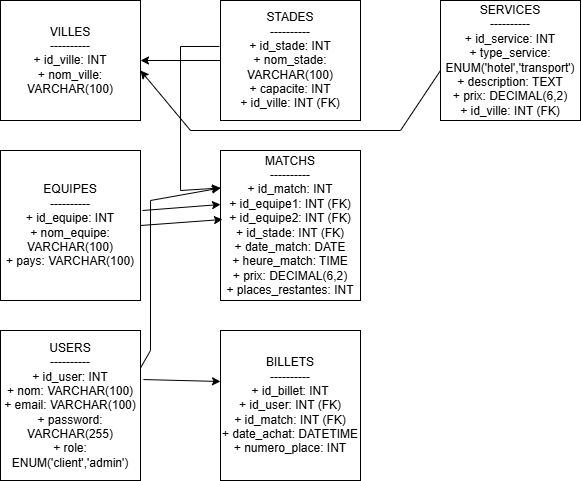

The diagram above was exported from draw.io. Its source (the exported page's mxGraphModel, read from the mxfile embedded in the PNG):
<mxGraphModel dx="872" dy="507" grid="1" gridSize="10" guides="1" tooltips="1" connect="1" arrows="1" fold="1" page="1" pageScale="1" pageWidth="850" pageHeight="1100" math="0" shadow="0">
  <root>
    <mxCell id="0" />
    <mxCell id="1" parent="0" />
    <mxCell id="ZyIr2KEYtJQRZeFzt0EY-1" parent="1" style="rounded=0;whiteSpace=wrap;html=1;" value="&lt;div&gt;VILLES&lt;/div&gt;&lt;div&gt;----------&lt;/div&gt;&lt;div&gt;+ id_ville: INT&lt;/div&gt;&lt;div&gt;+ nom_ville: VARCHAR(100)&lt;/div&gt;" vertex="1">
      <mxGeometry height="120" width="140" x="50" y="10" as="geometry" />
    </mxCell>
    <mxCell id="ZyIr2KEYtJQRZeFzt0EY-9" edge="1" parent="1" source="ZyIr2KEYtJQRZeFzt0EY-2" style="edgeStyle=orthogonalEdgeStyle;rounded=0;orthogonalLoop=1;jettySize=auto;html=1;" target="ZyIr2KEYtJQRZeFzt0EY-1" value="">
      <mxGeometry relative="1" as="geometry" />
    </mxCell>
    <mxCell id="ZyIr2KEYtJQRZeFzt0EY-2" parent="1" style="rounded=0;whiteSpace=wrap;html=1;" value="&lt;div&gt;STADES&lt;/div&gt;&lt;div&gt;----------&lt;/div&gt;&lt;div&gt;+ id_stade: INT&lt;/div&gt;&lt;div&gt;+ nom_stade: VARCHAR(100)&lt;/div&gt;&lt;div&gt;+ capacite: INT&lt;/div&gt;&lt;div&gt;+ id_ville: INT (FK)&lt;/div&gt;" vertex="1">
      <mxGeometry height="120" width="140" x="270" y="10" as="geometry" />
    </mxCell>
    <mxCell id="ZyIr2KEYtJQRZeFzt0EY-3" parent="1" style="rounded=0;whiteSpace=wrap;html=1;" value="&lt;div&gt;EQUIPES&lt;/div&gt;&lt;div&gt;----------&lt;/div&gt;&lt;div&gt;+ id_equipe: INT&lt;/div&gt;&lt;div&gt;+ nom_equipe: VARCHAR(100)&lt;/div&gt;&lt;div&gt;+ pays: VARCHAR(100)&lt;/div&gt;" vertex="1">
      <mxGeometry height="150" width="140" x="50" y="160" as="geometry" />
    </mxCell>
    <mxCell id="ZyIr2KEYtJQRZeFzt0EY-4" parent="1" style="rounded=0;whiteSpace=wrap;html=1;" value="&lt;div&gt;USERS&lt;/div&gt;&lt;div&gt;----------&lt;/div&gt;&lt;div&gt;+ id_user: INT&lt;/div&gt;&lt;div&gt;+ nom: VARCHAR(100)&lt;/div&gt;&lt;div&gt;+ email: VARCHAR(100)&lt;/div&gt;&lt;div&gt;+ password: VARCHAR(255)&lt;/div&gt;&lt;div&gt;+ role: ENUM('client','admin')&lt;/div&gt;" vertex="1">
      <mxGeometry height="150" width="140" x="50" y="340" as="geometry" />
    </mxCell>
    <mxCell id="ZyIr2KEYtJQRZeFzt0EY-5" parent="1" style="rounded=0;whiteSpace=wrap;html=1;" value="&lt;div&gt;SERVICES&lt;/div&gt;&lt;div&gt;----------&lt;/div&gt;&lt;div&gt;+ id_service: INT&lt;/div&gt;&lt;div&gt;+ type_service: ENUM('hotel','transport')&lt;/div&gt;&lt;div&gt;+ description: TEXT&lt;/div&gt;&lt;div&gt;+ prix: DECIMAL(6,2)&lt;/div&gt;&lt;div&gt;+ id_ville: INT (FK)&lt;/div&gt;" vertex="1">
      <mxGeometry height="120" width="140" x="490" y="10" as="geometry" />
    </mxCell>
    <mxCell id="ZyIr2KEYtJQRZeFzt0EY-6" parent="1" style="rounded=0;whiteSpace=wrap;html=1;" value="&lt;div&gt;BILLETS&lt;/div&gt;&lt;div&gt;----------&lt;/div&gt;&lt;div&gt;+ id_billet: INT&lt;/div&gt;&lt;div&gt;+ id_user: INT (FK)&lt;/div&gt;&lt;div&gt;+ id_match: INT (FK)&lt;/div&gt;&lt;div&gt;+ date_achat: DATETIME&lt;/div&gt;&lt;div&gt;+ numero_place: INT&lt;/div&gt;" vertex="1">
      <mxGeometry height="150" width="140" x="270" y="340" as="geometry" />
    </mxCell>
    <mxCell id="ZyIr2KEYtJQRZeFzt0EY-7" parent="1" style="rounded=0;whiteSpace=wrap;html=1;" value="&lt;div&gt;MATCHS&lt;/div&gt;&lt;div&gt;----------&lt;/div&gt;&lt;div&gt;+ id_match: INT&lt;/div&gt;&lt;div&gt;+ id_equipe1: INT (FK)&lt;/div&gt;&lt;div&gt;+ id_equipe2: INT (FK)&lt;/div&gt;&lt;div&gt;+ id_stade: INT (FK)&lt;/div&gt;&lt;div&gt;+ date_match: DATE&lt;/div&gt;&lt;div&gt;+ heure_match: TIME&lt;/div&gt;&lt;div&gt;+ prix: DECIMAL(6,2)&lt;/div&gt;&lt;div&gt;+ places_restantes: INT&lt;/div&gt;" vertex="1">
      <mxGeometry height="150" width="140" x="270" y="160" as="geometry" />
    </mxCell>
    <mxCell id="ZyIr2KEYtJQRZeFzt0EY-11" edge="1" parent="1" style="endArrow=classic;html=1;rounded=0;exitX=0;exitY=0.5;exitDx=0;exitDy=0;entryX=1;entryY=0.5;entryDx=0;entryDy=0;" value="">
      <mxGeometry height="50" relative="1" width="50" as="geometry">
        <Array as="points">
          <mxPoint x="450" y="140" />
          <mxPoint x="240" y="140" />
        </Array>
        <mxPoint x="490" y="80" as="sourcePoint" />
        <mxPoint x="190" y="80" as="targetPoint" />
      </mxGeometry>
    </mxCell>
    <mxCell id="ZyIr2KEYtJQRZeFzt0EY-13" edge="1" parent="1" source="ZyIr2KEYtJQRZeFzt0EY-3" style="endArrow=classic;html=1;rounded=0;entryX=0;entryY=0.36;entryDx=0;entryDy=0;entryPerimeter=0;exitX=1.014;exitY=0.4;exitDx=0;exitDy=0;exitPerimeter=0;" target="ZyIr2KEYtJQRZeFzt0EY-7" value="">
      <mxGeometry height="50" relative="1" width="50" as="geometry">
        <mxPoint x="400" y="280" as="sourcePoint" />
        <mxPoint x="450" y="230" as="targetPoint" />
      </mxGeometry>
    </mxCell>
    <mxCell id="ZyIr2KEYtJQRZeFzt0EY-14" edge="1" parent="1" source="ZyIr2KEYtJQRZeFzt0EY-3" style="endArrow=classic;html=1;rounded=0;entryX=0.014;entryY=0.46;entryDx=0;entryDy=0;exitX=1;exitY=0.5;exitDx=0;exitDy=0;entryPerimeter=0;" target="ZyIr2KEYtJQRZeFzt0EY-7" value="">
      <mxGeometry height="50" relative="1" width="50" as="geometry">
        <mxPoint x="400" y="280" as="sourcePoint" />
        <mxPoint x="450" y="230" as="targetPoint" />
      </mxGeometry>
    </mxCell>
    <mxCell id="ZyIr2KEYtJQRZeFzt0EY-15" edge="1" parent="1" source="ZyIr2KEYtJQRZeFzt0EY-2" style="endArrow=classic;html=1;rounded=0;entryX=0;entryY=0.25;entryDx=0;entryDy=0;exitX=-0.007;exitY=0.383;exitDx=0;exitDy=0;exitPerimeter=0;" target="ZyIr2KEYtJQRZeFzt0EY-7" value="">
      <mxGeometry height="50" relative="1" width="50" as="geometry">
        <Array as="points">
          <mxPoint x="230" y="56" />
          <mxPoint x="230" y="200" />
        </Array>
        <mxPoint x="400" y="280" as="sourcePoint" />
        <mxPoint x="450" y="230" as="targetPoint" />
      </mxGeometry>
    </mxCell>
    <mxCell id="ZyIr2KEYtJQRZeFzt0EY-16" edge="1" parent="1" source="ZyIr2KEYtJQRZeFzt0EY-4" style="endArrow=classic;html=1;rounded=0;exitX=1.021;exitY=0.327;exitDx=0;exitDy=0;exitPerimeter=0;entryX=0;entryY=0.34;entryDx=0;entryDy=0;entryPerimeter=0;" target="ZyIr2KEYtJQRZeFzt0EY-6" value="">
      <mxGeometry height="50" relative="1" width="50" as="geometry">
        <mxPoint x="400" y="280" as="sourcePoint" />
        <mxPoint x="450" y="230" as="targetPoint" />
      </mxGeometry>
    </mxCell>
    <mxCell id="ZyIr2KEYtJQRZeFzt0EY-17" edge="1" parent="1" source="ZyIr2KEYtJQRZeFzt0EY-4" style="endArrow=classic;html=1;rounded=0;exitX=1;exitY=0.25;exitDx=0;exitDy=0;entryX=0;entryY=0.25;entryDx=0;entryDy=0;" target="ZyIr2KEYtJQRZeFzt0EY-7" value="">
      <mxGeometry height="50" relative="1" width="50" as="geometry">
        <Array as="points">
          <mxPoint x="200" y="360" />
          <mxPoint x="200" y="210" />
        </Array>
        <mxPoint x="400" y="280" as="sourcePoint" />
        <mxPoint x="450" y="230" as="targetPoint" />
      </mxGeometry>
    </mxCell>
  </root>
</mxGraphModel>